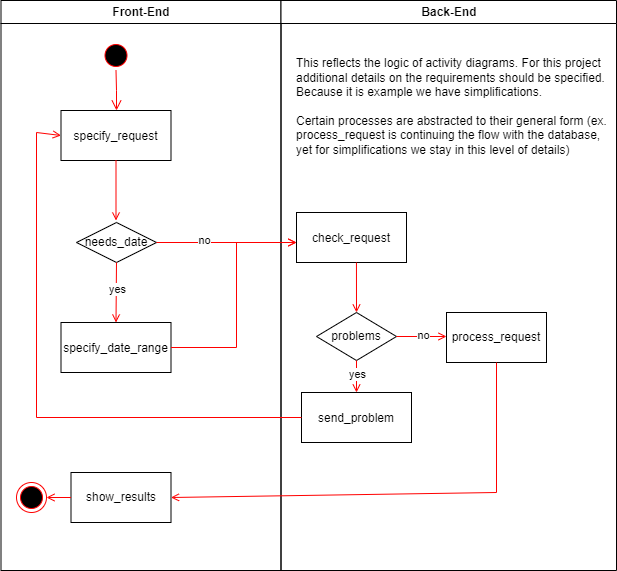

The diagram above was exported from draw.io. Its source (the exported page's mxGraphModel, read from the mxfile embedded in the PNG):
<mxGraphModel dx="1050" dy="530" grid="1" gridSize="10" guides="1" tooltips="1" connect="1" arrows="1" fold="1" page="1" pageScale="1" pageWidth="1169" pageHeight="826" background="none" math="0" shadow="0">
  <root>
    <mxCell id="0" />
    <mxCell id="1" parent="0" />
    <mxCell id="2" value="Front-End" style="swimlane;whiteSpace=wrap;startSize=23;" parent="1" vertex="1">
      <mxGeometry x="164.5" y="128" width="280" height="570" as="geometry" />
    </mxCell>
    <mxCell id="5" value="" style="ellipse;shape=startState;fillColor=#000000;strokeColor=#ff0000;" parent="2" vertex="1">
      <mxGeometry x="100" y="40" width="30" height="30" as="geometry" />
    </mxCell>
    <mxCell id="6" value="" style="edgeStyle=elbowEdgeStyle;elbow=horizontal;verticalAlign=bottom;endArrow=open;endSize=8;strokeColor=#FF0000;endFill=1;rounded=0" parent="2" source="5" target="7" edge="1">
      <mxGeometry x="100" y="40" as="geometry">
        <mxPoint x="115" y="110" as="targetPoint" />
      </mxGeometry>
    </mxCell>
    <mxCell id="7" value="specify_request" style="" parent="2" vertex="1">
      <mxGeometry x="60" y="110" width="110" height="50" as="geometry" />
    </mxCell>
    <mxCell id="9" value="" style="endArrow=open;strokeColor=#FF0000;endFill=1;rounded=0" parent="2" source="7" edge="1">
      <mxGeometry relative="1" as="geometry">
        <mxPoint x="115" y="220" as="targetPoint" />
      </mxGeometry>
    </mxCell>
    <mxCell id="F5A-gXurkiDWNPumaRWa-43" value="needs_date" style="rhombus;whiteSpace=wrap;html=1;" vertex="1" parent="2">
      <mxGeometry x="75.5" y="222" width="80" height="40" as="geometry" />
    </mxCell>
    <mxCell id="F5A-gXurkiDWNPumaRWa-48" value="specify_date_range" style="" vertex="1" parent="2">
      <mxGeometry x="60" y="322" width="110" height="50" as="geometry" />
    </mxCell>
    <mxCell id="F5A-gXurkiDWNPumaRWa-50" value="" style="endArrow=open;strokeColor=#FF0000;endFill=1;rounded=0;entryX=0.5;entryY=0;entryDx=0;entryDy=0;exitX=0.5;exitY=1;exitDx=0;exitDy=0;" edge="1" parent="2" source="F5A-gXurkiDWNPumaRWa-43" target="F5A-gXurkiDWNPumaRWa-48">
      <mxGeometry relative="1" as="geometry">
        <mxPoint x="125" y="170" as="sourcePoint" />
        <mxPoint x="125" y="230" as="targetPoint" />
      </mxGeometry>
    </mxCell>
    <mxCell id="F5A-gXurkiDWNPumaRWa-51" value="yes" style="edgeLabel;html=1;align=center;verticalAlign=middle;resizable=0;points=[];" vertex="1" connectable="0" parent="F5A-gXurkiDWNPumaRWa-50">
      <mxGeometry x="-0.1269" y="1" relative="1" as="geometry">
        <mxPoint as="offset" />
      </mxGeometry>
    </mxCell>
    <mxCell id="F5A-gXurkiDWNPumaRWa-64" value="show_results" style="html=1;dashed=0;whiteSpace=wrap;" vertex="1" parent="2">
      <mxGeometry x="70" y="472" width="100" height="50" as="geometry" />
    </mxCell>
    <mxCell id="F5A-gXurkiDWNPumaRWa-66" value="" style="ellipse;html=1;shape=endState;fillColor=#000000;strokeColor=#ff0000;" vertex="1" parent="2">
      <mxGeometry x="15.5" y="482" width="30" height="30" as="geometry" />
    </mxCell>
    <mxCell id="F5A-gXurkiDWNPumaRWa-67" value="" style="endArrow=open;strokeColor=#FF0000;endFill=1;rounded=0;exitX=0;exitY=0.5;exitDx=0;exitDy=0;" edge="1" parent="2" source="F5A-gXurkiDWNPumaRWa-64" target="F5A-gXurkiDWNPumaRWa-66">
      <mxGeometry relative="1" as="geometry">
        <mxPoint x="125" y="170" as="sourcePoint" />
        <mxPoint x="125" y="230" as="targetPoint" />
      </mxGeometry>
    </mxCell>
    <mxCell id="3" value="Back-End" style="swimlane;whiteSpace=wrap" parent="1" vertex="1">
      <mxGeometry x="444.5" y="128" width="335.5" height="570" as="geometry" />
    </mxCell>
    <mxCell id="17" value="" style="endArrow=open;strokeColor=#FF0000;endFill=1;rounded=0" parent="3" source="15" edge="1">
      <mxGeometry relative="1" as="geometry">
        <mxPoint x="75" y="220" as="targetPoint" />
      </mxGeometry>
    </mxCell>
    <mxCell id="19" value="" style="endArrow=open;strokeColor=#FF0000;endFill=1;rounded=0" parent="3" target="18" edge="1">
      <mxGeometry relative="1" as="geometry">
        <mxPoint x="75" y="270" as="sourcePoint" />
      </mxGeometry>
    </mxCell>
    <mxCell id="23" value="no" style="edgeStyle=elbowEdgeStyle;elbow=horizontal;align=left;verticalAlign=top;endArrow=open;endSize=8;strokeColor=#FF0000;endFill=1;rounded=0" parent="3" target="30" edge="1">
      <mxGeometry x="-1" relative="1" as="geometry">
        <mxPoint x="190" y="305" as="targetPoint" />
        <mxPoint x="175.5" y="260.25" as="sourcePoint" />
      </mxGeometry>
    </mxCell>
    <mxCell id="24" value="" style="endArrow=open;strokeColor=#FF0000;endFill=1;rounded=0" parent="3" target="21" edge="1">
      <mxGeometry relative="1" as="geometry">
        <mxPoint x="130" y="243.84210526315792" as="sourcePoint" />
      </mxGeometry>
    </mxCell>
    <mxCell id="32" value="" style="endArrow=none;strokeColor=#FF0000;endFill=0;rounded=0;dashed=1" parent="3" target="31" edge="1">
      <mxGeometry relative="1" as="geometry">
        <mxPoint x="87.12121212121201" y="375" as="sourcePoint" />
      </mxGeometry>
    </mxCell>
    <mxCell id="F5A-gXurkiDWNPumaRWa-45" value="check_request" style="" vertex="1" parent="3">
      <mxGeometry x="15.5" y="212" width="110" height="50" as="geometry" />
    </mxCell>
    <mxCell id="F5A-gXurkiDWNPumaRWa-47" value="problems" style="rhombus;whiteSpace=wrap;html=1;" vertex="1" parent="3">
      <mxGeometry x="35.5" y="312" width="80" height="48" as="geometry" />
    </mxCell>
    <mxCell id="F5A-gXurkiDWNPumaRWa-56" value="" style="endArrow=open;strokeColor=#FF0000;endFill=1;rounded=0;exitX=0.545;exitY=1;exitDx=0;exitDy=0;entryX=0.5;entryY=0;entryDx=0;entryDy=0;exitPerimeter=0;" edge="1" parent="3" source="F5A-gXurkiDWNPumaRWa-45" target="F5A-gXurkiDWNPumaRWa-47">
      <mxGeometry relative="1" as="geometry">
        <mxPoint x="-155" y="170" as="sourcePoint" />
        <mxPoint x="-155" y="230" as="targetPoint" />
      </mxGeometry>
    </mxCell>
    <mxCell id="F5A-gXurkiDWNPumaRWa-58" value="send_problem" style="" vertex="1" parent="3">
      <mxGeometry x="20.5" y="392" width="110" height="50" as="geometry" />
    </mxCell>
    <mxCell id="F5A-gXurkiDWNPumaRWa-59" value="" style="endArrow=open;strokeColor=#FF0000;endFill=1;rounded=0;exitX=0.5;exitY=1;exitDx=0;exitDy=0;entryX=0.5;entryY=0;entryDx=0;entryDy=0;" edge="1" parent="3" source="F5A-gXurkiDWNPumaRWa-47" target="F5A-gXurkiDWNPumaRWa-58">
      <mxGeometry relative="1" as="geometry">
        <mxPoint x="-155" y="170" as="sourcePoint" />
        <mxPoint x="-155" y="230" as="targetPoint" />
      </mxGeometry>
    </mxCell>
    <mxCell id="F5A-gXurkiDWNPumaRWa-60" value="yes" style="edgeLabel;html=1;align=center;verticalAlign=middle;resizable=0;points=[];" vertex="1" connectable="0" parent="F5A-gXurkiDWNPumaRWa-59">
      <mxGeometry x="-0.175" relative="1" as="geometry">
        <mxPoint as="offset" />
      </mxGeometry>
    </mxCell>
    <mxCell id="F5A-gXurkiDWNPumaRWa-63" value="process_request" style="html=1;dashed=0;whiteSpace=wrap;" vertex="1" parent="3">
      <mxGeometry x="165.5" y="312" width="100" height="50" as="geometry" />
    </mxCell>
    <mxCell id="F5A-gXurkiDWNPumaRWa-68" value="&lt;br&gt;This reflects the logic of activity diagrams. For this project additional details on the requirements should be specified. Because it is example we have simplifications.&lt;br&gt;&lt;br&gt;Certain processes are abstracted to their general form (ex. process_request is continuing the flow with the database, yet for simplifications we stay in this level of details)" style="text;html=1;strokeColor=none;fillColor=none;spacing=5;spacingTop=-20;whiteSpace=wrap;overflow=hidden;rounded=0;" vertex="1" parent="3">
      <mxGeometry x="10" y="52" width="320" height="120" as="geometry" />
    </mxCell>
    <mxCell id="F5A-gXurkiDWNPumaRWa-44" value="" style="endArrow=open;strokeColor=#FF0000;endFill=1;rounded=0;exitX=1;exitY=0.5;exitDx=0;exitDy=0;" edge="1" parent="1" source="F5A-gXurkiDWNPumaRWa-43">
      <mxGeometry relative="1" as="geometry">
        <mxPoint x="289.5" y="298" as="sourcePoint" />
        <mxPoint x="460" y="370" as="targetPoint" />
      </mxGeometry>
    </mxCell>
    <mxCell id="F5A-gXurkiDWNPumaRWa-49" value="no" style="edgeLabel;html=1;align=center;verticalAlign=middle;resizable=0;points=[];" vertex="1" connectable="0" parent="F5A-gXurkiDWNPumaRWa-44">
      <mxGeometry x="-0.3314" y="3" relative="1" as="geometry">
        <mxPoint as="offset" />
      </mxGeometry>
    </mxCell>
    <mxCell id="F5A-gXurkiDWNPumaRWa-54" value="" style="endArrow=open;strokeColor=#FF0000;endFill=1;rounded=0;exitX=1;exitY=0.5;exitDx=0;exitDy=0;" edge="1" parent="1" source="F5A-gXurkiDWNPumaRWa-48">
      <mxGeometry relative="1" as="geometry">
        <mxPoint x="289.5" y="298" as="sourcePoint" />
        <mxPoint x="460" y="370" as="targetPoint" />
        <Array as="points">
          <mxPoint x="400" y="475" />
          <mxPoint x="400" y="370" />
        </Array>
      </mxGeometry>
    </mxCell>
    <mxCell id="F5A-gXurkiDWNPumaRWa-57" value="" style="endArrow=open;strokeColor=#FF0000;endFill=1;rounded=0;exitX=0;exitY=0.5;exitDx=0;exitDy=0;entryX=0;entryY=0.5;entryDx=0;entryDy=0;" edge="1" parent="1" source="F5A-gXurkiDWNPumaRWa-58" target="7">
      <mxGeometry relative="1" as="geometry">
        <mxPoint x="529.5" y="400" as="sourcePoint" />
        <mxPoint x="530.5" y="450" as="targetPoint" />
        <Array as="points">
          <mxPoint x="200" y="545" />
          <mxPoint x="200" y="260" />
        </Array>
      </mxGeometry>
    </mxCell>
    <mxCell id="F5A-gXurkiDWNPumaRWa-61" value="" style="endArrow=open;strokeColor=#FF0000;endFill=1;rounded=0;exitX=1;exitY=0.5;exitDx=0;exitDy=0;" edge="1" parent="1" source="F5A-gXurkiDWNPumaRWa-47">
      <mxGeometry relative="1" as="geometry">
        <mxPoint x="289.5" y="298" as="sourcePoint" />
        <mxPoint x="610" y="464" as="targetPoint" />
      </mxGeometry>
    </mxCell>
    <mxCell id="F5A-gXurkiDWNPumaRWa-62" value="no" style="edgeLabel;html=1;align=center;verticalAlign=middle;resizable=0;points=[];" vertex="1" connectable="0" parent="F5A-gXurkiDWNPumaRWa-61">
      <mxGeometry x="0.032" y="2" relative="1" as="geometry">
        <mxPoint as="offset" />
      </mxGeometry>
    </mxCell>
    <mxCell id="F5A-gXurkiDWNPumaRWa-65" value="" style="endArrow=open;strokeColor=#FF0000;endFill=1;rounded=0;exitX=0.5;exitY=1;exitDx=0;exitDy=0;entryX=1;entryY=0.5;entryDx=0;entryDy=0;" edge="1" parent="1" source="F5A-gXurkiDWNPumaRWa-63" target="F5A-gXurkiDWNPumaRWa-64">
      <mxGeometry relative="1" as="geometry">
        <mxPoint x="289.5" y="298" as="sourcePoint" />
        <mxPoint x="289.5" y="358" as="targetPoint" />
        <Array as="points">
          <mxPoint x="660" y="620" />
        </Array>
      </mxGeometry>
    </mxCell>
  </root>
</mxGraphModel>